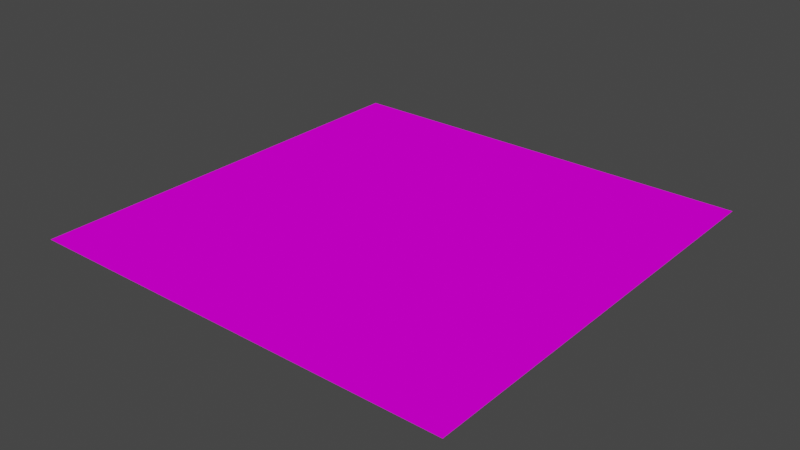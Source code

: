 # Source: environment.blend  (saved by Blender 2.93.20; exported with 4.5.12 LTS)
import bpy
from mathutils import Matrix  # noqa: F401  (used for matrix-valued properties, if any)

bpy.ops.wm.read_factory_settings(use_empty=True)
scene = bpy.context.scene
scene.name = 'Scene'

# ---- collections
col_collection = bpy.data.collections.new('Collection'); scene.collection.children.link(col_collection)

# ---- images (referenced by path relative to the original .blend; pixels are not part of the script)
import os
ASSET_DIR = os.environ.get("B2B_ASSET_DIR", "")  # directory of the original .blend (textures are referenced by path, not embedded)
HERE = os.path.dirname(os.path.abspath(__file__))  # packed textures are extracted next to this script under _unpacked/

def load_image(name, relpath, width, height, colorspace="sRGB"):
    """Load a texture the original file referenced (path relative to the .blend, or extracted next to this script)."""
    p = next((c for c in (os.path.join(HERE, relpath), os.path.join(ASSET_DIR, relpath)) if relpath and os.path.exists(c)), "")
    if p:
        img = bpy.data.images.load(p, check_existing=True)
        img.name = name
    else:  # same state as the original file: an image datablock whose file is absent (Cycles renders it pink)
        img = bpy.data.images.new(name, width, height)
        img.source = "FILE"
        img.filepath = "//" + (relpath or name)
    img.colorspace_settings.name = colorspace
    return img
img_muddy_ground_jpg = load_image('muddy_ground.jpg', 'muddy_ground.jpg', 1024, 1024, 'sRGB')

# ---- materials (node trees are filled in below, after node groups)
mat_ground = bpy.data.materials.new('ground')
mat_ground.use_transparent_shadow = False

# ---- material node trees
mat_ground.use_nodes = True; mat_ground.node_tree.nodes.clear()
_N = mat_ground.node_tree.nodes; _L = mat_ground.node_tree.links
n0 = _N.new('ShaderNodeBsdfPrincipled'); n0.name = 'Principled BSDF'; n0.location = (10, 300)
n0.distribution = 'GGX'
n0.subsurface_method = 'BURLEY'
n0.inputs[2].default_value = 1.0
n0.inputs[3].default_value = 1.45
n0.inputs[13].default_value = 0.0
n0.inputs[27].default_value = (0.0, 0.0, 0.0, 1.0)
n0.inputs[28].default_value = 1.0
n1 = _N.new('ShaderNodeOutputMaterial'); n1.name = 'Material Output'; n1.location = (300, 300)
n2 = _N.new('ShaderNodeTexImage'); n2.name = 'Image Texture'; n2.location = (-280, 280)
n2.image = img_muddy_ground_jpg
_L.new(n0.outputs[0], n1.inputs[0])
_L.new(n2.outputs[0], n0.inputs[0])
n1.is_active_output = True

# ---- world
world_world = bpy.data.worlds.new('World'); scene.world = world_world
world_world.use_nodes = True; world_world.node_tree.nodes.clear()
_N = world_world.node_tree.nodes; _L = world_world.node_tree.links
n0 = _N.new('ShaderNodeOutputWorld'); n0.name = 'World Output'; n0.location = (300, 300)
n1 = _N.new('ShaderNodeBackground'); n1.name = 'Background'; n1.location = (10, 300)
n1.inputs[0].default_value = (0.05088, 0.05088, 0.05088, 1.0)
_L.new(n1.outputs[0], n0.inputs[0])
n0.is_active_output = True
world_world.color = (0.05088, 0.05088, 0.05088)
world_world.use_sun_shadow = False
world_world.sun_shadow_jitter_overblur = 0.0

# ---- meshes
me_ground = bpy.data.meshes.new('ground')
me_ground.from_pydata([(-50.0, -50.0, -1.0), (50.0, -50.0, -1.0), (-50.0, 50.0, -1.0), (50.0, 50.0, -1.0)], [], [(0, 1, 3, 2)])
_uv = me_ground.uv_layers.new(name='UVMap')
_uv.uv.foreach_set('vector', [-4.5, -4.5, 5.5, -4.5, 5.5, 5.5, -4.5, 5.5])
me_ground.materials.append(mat_ground)
me_ground.use_remesh_fix_poles = True
me_ground.use_remesh_preserve_attributes = False
me_ground.update()

# ---- objects
ob_ground = bpy.data.objects.new('ground', me_ground)

# ---- transforms, parenting, visibility, modifiers, constraints
ob_ground.location = (0.0, 0.0, 0.0)

# ---- collection membership
col_collection.objects.link(ob_ground)

# ---- scene / render settings (as saved in the file)
scene.frame_start = 1; scene.frame_end = 250; scene.frame_set(1)
scene.render.engine = 'BLENDER_EEVEE_NEXT'
scene.cycles.use_denoising = False
scene.cycles.samples = 128
scene.cycles.sampling_pattern = 'TABULATED_SOBOL'
scene.cycles.use_adaptive_sampling = False
scene.cycles.use_light_tree = False
scene.view_settings.view_transform = 'Filmic'
bpy.context.view_layer.update()

# ---- added for rendering (the .blend has no active camera and no usable light): camera, sun
cam_auto = bpy.data.cameras.new('AutoCamera')
cam_auto.lens = 50.0
cam_auto.sensor_width = 36.0
cam_auto.clip_end = 2296.35
ob_auto_camera = bpy.data.objects.new('AutoCamera', cam_auto)
scene.collection.objects.link(ob_auto_camera)
ob_auto_camera.location = (130.847, -157.016, 103.677)
ob_auto_camera.rotation_euler = (1.09748, -7.21219e-08, 0.694738)
scene.camera = ob_auto_camera
light_auto_sun = bpy.data.lights.new('AutoSun', 'SUN')
light_auto_sun.energy = 3.0
light_auto_sun.angle = 0.0523599
ob_auto_sun = bpy.data.objects.new('AutoSun', light_auto_sun)
scene.collection.objects.link(ob_auto_sun)
ob_auto_sun.rotation_euler = (0.872665, 0.174533, 0.523599)
bpy.context.view_layer.update()
